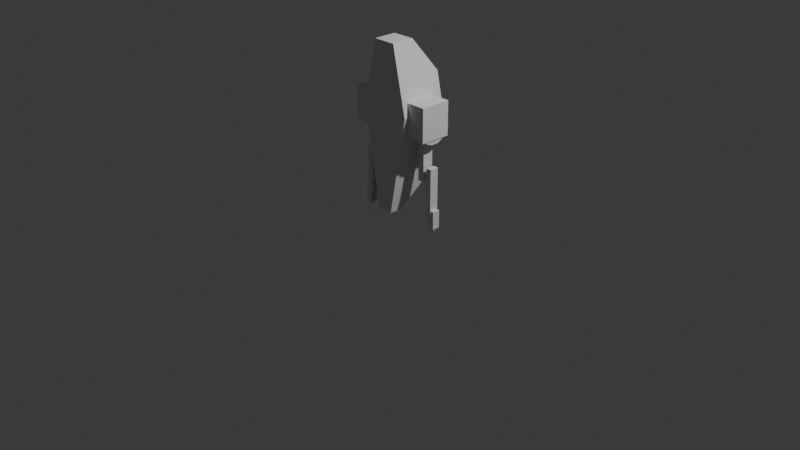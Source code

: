 # Source: premier_robot.blend  (saved by Blender 4.5.88; exported with 4.5.12 LTS)
import bpy
from mathutils import Matrix  # noqa: F401  (used for matrix-valued properties, if any)

bpy.ops.wm.read_factory_settings(use_empty=True)
scene = bpy.context.scene
scene.name = 'Scene'

# ---- collections
col_collection = bpy.data.collections.new('Collection'); scene.collection.children.link(col_collection)

# ---- world
world_world = bpy.data.worlds.new('World'); scene.world = world_world
world_world.use_nodes = True; world_world.node_tree.nodes.clear()
_N = world_world.node_tree.nodes; _L = world_world.node_tree.links
n0 = _N.new('ShaderNodeOutputWorld'); n0.name = 'World Output'; n0.location = (200, 100)
n1 = _N.new('ShaderNodeBackground'); n1.name = 'Background'; n1.location = (-200, 100)
n1.inputs[0].default_value = (0.05088, 0.05088, 0.05088, 1.0)
_L.new(n1.outputs[0], n0.inputs[0])
n0.is_active_output = True
world_world.color = (0.05088, 0.05088, 0.05088)
world_world.sun_shadow_jitter_overblur = 0.0

# ---- cameras
cam_camera = bpy.data.cameras.new('Camera')
cam_camera.clip_end = 100.0
cam_camera.ortho_scale = 7.314

# ---- lights
light_light = bpy.data.lights.new('Light', 'POINT')
light_light.energy = 1000.0
light_light.shadow_soft_size = 0.1

# ---- meshes
me_cube_001 = bpy.data.meshes.new('Cube.001')
me_cube_001.from_pydata([(0.4221, -1.0, -8.169), (0.6408, -1.0, 1.0), (0.4221, -0.2495, -8.169), (0.6408, 0.2893, 1.0), (0.0, -0.2495, -8.169), (0.0, 0.2893, 1.0), (0.0, -1.0, -8.169), (0.0, -1.0, 1.0), (1.461, 1.656, -2.675), (1.461, -1.0, -2.675), (0.0, -1.0, -2.675), (0.0, 1.656, -2.675), (1.051, 1.656, -0.8375), (1.051, -1.0, -0.8375), (0.0, -1.0, -0.8375), (0.0, 1.656, -0.8375), (0.7191, 1.336, -6.598), (0.7191, -1.0, -6.598), (0.0, -1.0, -6.598), (0.0, 1.336, -6.598), (0.8026, 1.389, -6.156), (0.8026, -1.0, -6.156), (0.0, -1.0, -6.156), (0.0, 1.389, -6.156), (0.9514, 0.7096, -5.368), (0.9514, -1.0, -5.368), (0.0, -1.0, -5.368), (0.0, 0.7096, -5.368), (1.024, 1.313, -4.986), (1.024, -1.0, -4.986), (0.0, -1.0, -4.986), (0.0, 1.313, -4.986)], [], [(15, 5, 3, 12), (12, 3, 1, 13), (4, 2, 0, 6), (3, 5, 7, 1), (13, 1, 7, 14), (29, 9, 10, 30), (28, 8, 9, 29), (31, 11, 8, 28), (9, 13, 14, 10), (8, 12, 13, 9), (11, 15, 12, 8), (4, 19, 16, 2), (2, 16, 17, 0), (0, 17, 18, 6), (19, 23, 20, 16), (16, 20, 21, 17), (17, 21, 22, 18), (23, 27, 24, 20), (20, 24, 25, 21), (21, 25, 26, 22), (27, 31, 28, 24), (24, 28, 29, 25), (25, 29, 30, 26)])
_uv = me_cube_001.uv_layers.new(name='UVMap')
_uv.uv.foreach_set('vector', [0.5544, 0.375, 0.625, 0.375, 0.625, 0.5, 0.5544, 0.5, 0.5544, 0.5, 0.625, 0.5, 0.625, 0.75, 0.5544, 0.75, 0.25, 0.5, 0.375, 0.5, 0.375, 0.75, 0.25, 0.75, 0.625, 0.5, 0.75, 0.5, 0.75, 0.75, 0.625, 0.75, 0.5544, 0.75, 0.625, 0.75, 0.625, 0.875, 0.5544, 0.875, 0.4381, 0.75, 0.4839, 0.75, 0.4839, 0.875, 0.4381, 0.875, 0.4381, 0.5, 0.4839, 0.5, 0.4839, 0.75, 0.4381, 0.75, 0.4381, 0.375, 0.4839, 0.375, 0.4839, 0.5, 0.4381, 0.5, 0.4839, 0.75, 0.5544, 0.75, 0.5544, 0.875, 0.4839, 0.875, 0.4839, 0.5, 0.5544, 0.5, 0.5544, 0.75, 0.4839, 0.75, 0.4839, 0.375, 0.5544, 0.375, 0.5544, 0.5, 0.4839, 0.5, 0.375, 0.375, 0.4061, 0.375, 0.4061, 0.5, 0.375, 0.5, 0.375, 0.5, 0.4061, 0.5, 0.4061, 0.75, 0.375, 0.75, 0.375, 0.75, 0.4061, 0.75, 0.4061, 0.875, 0.375, 0.875, 0.4061, 0.375, 0.4149, 0.375, 0.4149, 0.5, 0.4061, 0.5, 0.4061, 0.5, 0.4149, 0.5, 0.4149, 0.75, 0.4061, 0.75, 0.4061, 0.75, 0.4149, 0.75, 0.4149, 0.875, 0.4061, 0.875, 0.4149, 0.375, 0.4305, 0.375, 0.4305, 0.5, 0.4149, 0.5, 0.4149, 0.5, 0.4305, 0.5, 0.4305, 0.75, 0.4149, 0.75, 0.4149, 0.75, 0.4305, 0.75, 0.4305, 0.875, 0.4149, 0.875, 0.4305, 0.375, 0.4381, 0.375, 0.4381, 0.5, 0.4305, 0.5, 0.4305, 0.5, 0.4381, 0.5, 0.4381, 0.75, 0.4305, 0.75, 0.4305, 0.75, 0.4381, 0.75, 0.4381, 0.875, 0.4305, 0.875])
me_cube_001.update()
me_cube_002 = bpy.data.meshes.new('Cube.002')
me_cube_002.from_pydata([(0.4579, -0.1267, -0.1847), (0.4579, -0.1267, 0.1713), (0.4579, 0.2055, -0.1847), (0.4579, 0.2055, 0.1713), (0.2256, 0.2055, -0.1847), (0.2256, 0.2055, 0.1713), (0.2256, -0.1267, -0.1847), (0.2256, -0.1267, 0.1713)], [], [(4, 5, 3, 2), (2, 3, 1, 0), (4, 2, 0, 6), (3, 5, 7, 1), (0, 1, 7, 6)])
_uv = me_cube_002.uv_layers.new(name='UVMap')
_uv.uv.foreach_set('vector', [0.375, 0.375, 0.625, 0.375, 0.625, 0.5, 0.375, 0.5, 0.375, 0.5, 0.625, 0.5, 0.625, 0.75, 0.375, 0.75, 0.25, 0.5, 0.375, 0.5, 0.375, 0.75, 0.25, 0.75, 0.625, 0.5, 0.75, 0.5, 0.75, 0.75, 0.625, 0.75, 0.375, 0.75, 0.625, 0.75, 0.625, 0.875, 0.375, 0.875])
me_cube_002.update()
me_cube_003 = bpy.data.meshes.new('Cube.003')
me_cube_003.from_pydata([(0.3595, -0.01685, 0.4569), (0.3595, -0.01685, 1.0), (0.3595, 0.1, 0.4569), (0.3595, 0.1, 1.0), (0.2895, 0.1, 0.4569), (0.2895, 0.1, 1.0), (0.2895, -0.01685, 0.4569), (0.2895, -0.01685, 1.0)], [], [(4, 5, 3, 2), (2, 3, 1, 0), (4, 2, 0, 6), (3, 5, 7, 1), (0, 1, 7, 6)])
_uv = me_cube_003.uv_layers.new(name='UVMap')
_uv.uv.foreach_set('vector', [0.375, 0.375, 0.625, 0.375, 0.625, 0.5, 0.375, 0.5, 0.375, 0.5, 0.625, 0.5, 0.625, 0.75, 0.375, 0.75, 0.25, 0.5, 0.375, 0.5, 0.375, 0.75, 0.25, 0.75, 0.625, 0.5, 0.75, 0.5, 0.75, 0.75, 0.625, 0.75, 0.375, 0.75, 0.625, 0.75, 0.625, 0.875, 0.375, 0.875])
me_cube_003.update()
me_cube = bpy.data.meshes.new('Cube')
me_cube.from_pydata([(10.47, 0.07149, 0.03939), (10.47, 0.07149, 1.0), (10.47, 2.071, 0.03939), (10.47, 2.071, 1.0), (9.162, 2.071, 0.03939), (9.162, 2.071, 1.0), (9.162, 0.07149, 0.03939), (9.162, 0.07149, 1.0)], [], [(4, 5, 3, 2), (2, 3, 1, 0), (4, 2, 0, 6), (3, 5, 7, 1), (0, 1, 7, 6)])
_uv = me_cube.uv_layers.new(name='UVMap')
_uv.uv.foreach_set('vector', [0.375, 0.375, 0.625, 0.375, 0.625, 0.5, 0.375, 0.5, 0.375, 0.5, 0.625, 0.5, 0.625, 0.75, 0.375, 0.75, 0.25, 0.5, 0.375, 0.5, 0.375, 0.75, 0.25, 0.75, 0.625, 0.5, 0.75, 0.5, 0.75, 0.75, 0.625, 0.75, 0.375, 0.75, 0.625, 0.75, 0.625, 0.875, 0.375, 0.875])
me_cube.update()
me_cube_004 = bpy.data.meshes.new('Cube.004')
me_cube_004.from_pydata([(0.4474, -0.006049, 0.1677), (0.4474, -0.006049, 0.6794), (0.4474, 0.09071, 0.1677), (0.4474, 0.09071, 0.6794), (0.3919, 0.09071, 0.1677), (0.3919, 0.09071, 0.6794), (0.3919, -0.006049, 0.1677), (0.3919, -0.006049, 0.6794)], [], [(4, 5, 3, 2), (2, 3, 1, 0), (4, 2, 0, 6), (3, 5, 7, 1), (0, 1, 7, 6)])
_uv = me_cube_004.uv_layers.new(name='UVMap')
_uv.uv.foreach_set('vector', [0.375, 0.375, 0.625, 0.375, 0.625, 0.5, 0.375, 0.5, 0.375, 0.5, 0.625, 0.5, 0.625, 0.75, 0.375, 0.75, 0.25, 0.5, 0.375, 0.5, 0.375, 0.75, 0.25, 0.75, 0.625, 0.5, 0.75, 0.5, 0.75, 0.75, 0.625, 0.75, 0.375, 0.75, 0.625, 0.75, 0.625, 0.875, 0.375, 0.875])
me_cube_004.update()
me_cube_005 = bpy.data.meshes.new('Cube.005')
me_cube_005.from_pydata([(2.459, 0.2125, -0.001121), (2.586, 0.005452, 1.279), (2.586, 0.4512, 1.279), (2.263, 0.4512, 1.279), (2.458, 0.2125, -0.001121), (2.263, 0.005452, 1.279), (2.586, 0.4512, 0.2692), (2.586, 0.005452, 0.2692), (2.263, 0.005452, 0.2692), (2.263, 0.4512, 0.2692)], [], [(9, 3, 2, 6), (6, 2, 1, 7), (2, 3, 5, 1), (7, 1, 5, 8), (0, 7, 8, 4), (0, 6, 7), (4, 9, 6, 0)])
_uv = me_cube_005.uv_layers.new(name='UVMap')
_uv.uv.foreach_set('vector', [0.3954, 0.375, 0.625, 0.375, 0.625, 0.5, 0.3954, 0.5, 0.3954, 0.5, 0.625, 0.5, 0.625, 0.75, 0.3954, 0.75, 0.625, 0.5, 0.75, 0.5, 0.75, 0.75, 0.625, 0.75, 0.3954, 0.75, 0.625, 0.75, 0.625, 0.875, 0.3954, 0.875, 0.375, 0.75, 0.3954, 0.75, 0.3954, 0.875, 0.375, 0.875, 0.375, 0.5, 0.3954, 0.5, 0.3954, 0.75, 0.375, 0.375, 0.3954, 0.375, 0.3954, 0.5, 0.375, 0.5])
me_cube_005.update()
me_cylinder = bpy.data.meshes.new('Cylinder')
me_cylinder.from_pydata([(5.004e-18, 0.4719, 1.0), (0.7021, 0.4824, 1.0), (1.198, 0.2962, 1.0), (0.6746, -0.288, 1.0), (0.0, -0.2739, 1.0), (-0.657, -0.1579, 1.0), (-0.8723, 0.06079, 1.0), (-0.6645, 0.278, 1.0), (1.053e-07, 0.4719, 0.5133), (0.7021, 0.4824, 0.5133), (1.198, 0.2962, 0.5133), (0.6746, -0.288, 0.5133), (1.053e-07, -0.2739, 0.5133), (-0.657, -0.1579, 0.5133), (-0.8723, 0.06079, 0.5133), (-0.6645, 0.278, 0.5133), (-0.3555, 0.417, 1.0), (-0.3555, 0.417, 0.5133), (-0.8326, 0.1604, 1.0), (-0.8326, 0.1604, 0.5133), (-0.8144, -0.06824, 1.0), (-0.8144, -0.06824, 0.5133), (0.3469, 0.4771, 1.0), (0.3469, 0.4771, 0.5133), (0.9749, 0.4054, 1.0), (0.9749, 0.4054, 0.5133), (1.358, 0.1911, 1.0), (1.358, 0.1911, 0.5133), (1.375, 0.02078, 0.5133), (1.375, 0.02078, 1.0), (1.279, -0.09369, 0.5133), (1.279, -0.09369, 1.0), (1.12, -0.1863, 0.5133), (1.12, -0.1863, 1.0), (0.9592, -0.2457, 0.5133), (0.9592, -0.2457, 1.0), (0.406, -0.2856, 1.0), (0.406, -0.2856, 0.5133), (-0.1975, -0.2461, 1.0), (-0.1975, -0.2461, 0.5133), (-0.421, -0.2189, 0.5133), (-0.421, -0.2189, 1.0)], [], [(23, 22, 1, 9), (25, 24, 2, 10), (34, 35, 3, 11), (37, 36, 4, 12), (40, 41, 5, 13), (21, 20, 6, 14), (1, 22, 0, 16, 7, 18, 6, 20, 5, 41, 38, 4, 36, 3, 35, 33, 31, 29, 26, 2, 24), (19, 18, 7, 15), (17, 16, 0, 8), (15, 7, 16, 17), (14, 6, 18, 19), (13, 5, 20, 21), (8, 0, 22, 23), (9, 1, 24, 25), (10, 2, 26, 27), (27, 26, 29, 28), (28, 29, 31, 30), (30, 31, 33, 32), (32, 33, 35, 34), (11, 3, 36, 37), (12, 4, 38, 39), (39, 38, 41, 40)])
_uv = me_cylinder.uv_layers.new(name='UVMap')
_uv.uv.foreach_set('vector', [0.9382, 0.75, 0.9382, 1.0, 0.875, 1.0, 0.875, 0.75, 0.8131, 0.75, 0.8131, 1.0, 0.75, 1.0, 0.75, 0.75, 0.6296, 0.75, 0.6296, 1.0, 0.625, 1.0, 0.625, 0.75, 0.5789, 0.75, 0.5789, 1.0, 0.5, 1.0, 0.5, 0.75, 0.4077, 0.75, 0.4077, 1.0, 0.375, 1.0, 0.375, 0.75, 0.3121, 0.75, 0.3121, 1.0, 0.25, 1.0, 0.25, 0.75, 0.4197, 0.4197, 0.3338, 0.4553, 0.25, 0.49, 0.1683, 0.4562, 0.08029, 0.4197, 0.04358, 0.3311, 0.01, 0.25, 0.04493, 0.1657, 0.08029, 0.08029, 0.1235, 0.05206, 0.1656, 0.04497, 0.25, 0.01, 0.3571, 0.05435, 0.4197, 0.08029, 0.4223, 0.08658, 0.4247, 0.09239, 0.4293, 0.1034, 0.4384, 0.1253, 0.4552, 0.1659, 0.49, 0.25, 0.4545, 0.3356, 0.1903, 0.75, 0.1903, 1.0, 0.125, 1.0, 0.125, 0.75, 0.06019, 0.75, 0.06019, 1.0, 0.0, 1.0, 0.0, 0.75, 0.125, 0.75, 0.125, 1.0, 0.06019, 1.0, 0.06019, 0.75, 0.25, 0.75, 0.25, 1.0, 0.1903, 1.0, 0.1903, 0.75, 0.375, 0.75, 0.375, 1.0, 0.3121, 1.0, 0.3121, 0.75, 1.0, 0.75, 1.0, 1.0, 0.9382, 1.0, 0.9382, 0.75, 0.875, 0.75, 0.875, 1.0, 0.8131, 1.0, 0.8131, 0.75, 0.75, 0.75, 0.75, 1.0, 0.6881, 1.0, 0.6881, 0.75, 0.6881, 0.75, 0.6881, 1.0, 0.6582, 1.0, 0.6582, 0.75, 0.6582, 0.75, 0.6582, 1.0, 0.642, 1.0, 0.642, 0.75, 0.642, 0.75, 0.642, 1.0, 0.6339, 1.0, 0.6339, 0.75, 0.6339, 0.75, 0.6339, 1.0, 0.6296, 1.0, 0.6296, 0.75, 0.625, 0.75, 0.625, 1.0, 0.5789, 1.0, 0.5789, 0.75, 0.5, 0.75, 0.5, 1.0, 0.4378, 1.0, 0.4378, 0.75, 0.4378, 0.75, 0.4378, 1.0, 0.4077, 1.0, 0.4077, 0.75])
me_cylinder.update()
arm_metarig = bpy.data.armatures.new('metarig')  # bones are not reproduced

# ---- objects
ob_light = bpy.data.objects.new('Light', light_light)
ob_camera = bpy.data.objects.new('Camera', cam_camera)
ob_face = bpy.data.objects.new('Face', None)
ob_metarig = bpy.data.objects.new('metarig', arm_metarig)
ob_cote = bpy.data.objects.new('Cote', None)
ob_corps = bpy.data.objects.new('Corps', me_cube_001)
ob_hautbrassup = bpy.data.objects.new('HautBrasSup', me_cube_002)
ob_hautbrasinf = bpy.data.objects.new('HautBrasInf', me_cube_003)
ob_lienbras = bpy.data.objects.new('LienBras', me_cube)
ob_basbrassup = bpy.data.objects.new('BasBrasSup', me_cube_004)
ob_pieds = bpy.data.objects.new('Pieds', me_cube_005)
ob_hautbrassupcylinder = bpy.data.objects.new('HautBrasSupCylinder', me_cylinder)

# ---- transforms, parenting, visibility, modifiers, constraints
ob_light.location = (4.076, 1.005, 5.904)
ob_light.rotation_euler = (0.6503, 0.05522, 1.866)
ob_light.lock_rotations_4d = False
ob_light.empty_display_type = 'ARROWS'
ob_light.color = (0.0, 0.0, 0.0, 0.0)
ob_light.lineart.crease_threshold = 0.0
ob_camera.location = (7.359, -6.926, 4.958)
ob_camera.rotation_euler = (1.109, 0.0, 0.8149)
ob_camera.lock_rotations_4d = False
ob_camera.empty_display_type = 'ARROWS'
ob_camera.color = (0.0, 0.0, 0.0, 0.0)
ob_camera.display_type = 'WIRE'
ob_camera.lineart.crease_threshold = 0.0
ob_face.location = (1.542, 1.0, 0.96)
ob_face.rotation_euler = (1.571, -0.0, 0.0)
ob_face.scale = (0.9526, 1.022, 0.9526)
ob_face.empty_display_type = 'IMAGE'
ob_face.empty_display_size = 5.0
ob_face.use_empty_image_alpha = True
ob_face.color = (1.0, 1.0, 1.0, 0.5)
ob_metarig.location = (0.0, 0.0, 0.0)
ob_cote.location = (0.0, 0.5364, 0.9239)
ob_cote.rotation_euler = (1.571, -4.371e-08, 1.571)
ob_cote.empty_display_type = 'IMAGE'
ob_cote.empty_display_size = 5.0
ob_cote.use_empty_image_alpha = True
ob_cote.color = (1.0, 1.0, 1.0, 0.5)
ob_corps.location = (0.0, 0.0, 1.709)
ob_corps.scale = (0.1902, 0.1902, 0.1902)
_m = ob_corps.modifiers.new('Mirror', 'MIRROR')
ob_hautbrassup.location = (0.0, 0.0, 1.168)
_m = ob_hautbrassup.modifiers.new('Mirror', 'MIRROR')
ob_hautbrasinf.location = (0.0, 0.0, 0.07021)
_m = ob_hautbrasinf.modifiers.new('Mirror', 'MIRROR')
ob_lienbras.location = (0.0, 0.0, 0.5898)
ob_lienbras.scale = (0.03877, 0.03877, 0.03877)
_m = ob_lienbras.modifiers.new('Mirror', 'MIRROR')
ob_basbrassup.location = (0.0, 0.0, 0.0)
_m = ob_basbrassup.modifiers.new('Mirror', 'MIRROR')
ob_pieds.location = (0.0, 0.0, 0.0)
ob_pieds.scale = (0.1863, 0.1863, 0.1863)
_m = ob_pieds.modifiers.new('Mirror', 'MIRROR')
ob_hautbrassupcylinder.location = (0.0, 0.0, 1.163)
ob_hautbrassupcylinder.rotation_euler = (-0.0, 1.571, 0.0)
ob_hautbrassupcylinder.scale = (0.1655, 0.45, 0.45)
_m = ob_hautbrassupcylinder.modifiers.new('Mirror', 'MIRROR')
_m.use_axis = (False, False, True)

# ---- collection membership
col_collection.objects.link(ob_light)
col_collection.objects.link(ob_camera)
col_collection.objects.link(ob_face)
col_collection.objects.link(ob_metarig)
col_collection.objects.link(ob_cote)
col_collection.objects.link(ob_corps)
col_collection.objects.link(ob_hautbrassup)
col_collection.objects.link(ob_hautbrasinf)
col_collection.objects.link(ob_lienbras)
col_collection.objects.link(ob_basbrassup)
col_collection.objects.link(ob_pieds)
col_collection.objects.link(ob_hautbrassupcylinder)

# ---- scene / render settings (as saved in the file)
scene.camera = ob_camera
scene.frame_start = 1; scene.frame_end = 250; scene.frame_set(1)
scene.render.engine = 'BLENDER_EEVEE_NEXT'
bpy.context.view_layer.update()
